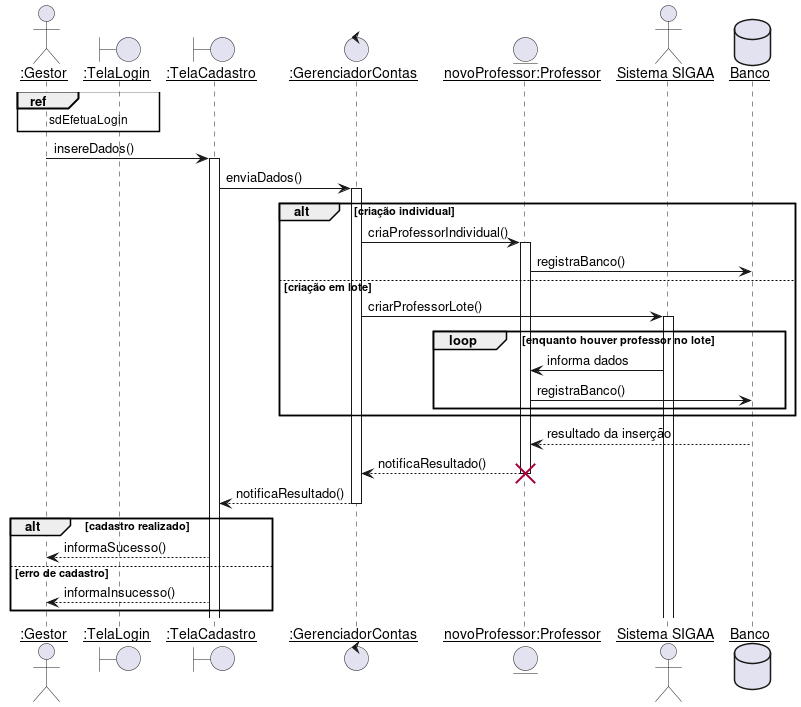

The diagram above was rendered by PlantUML. Its source (embedded in the PNG):
@startuml
skinparam sequenceParticipant underline

actor ":Gestor" as Gestor
boundary ":TelaLogin"   as TelaLogin
boundary ":TelaCadastro"    as TelaCadastro
control ":GerenciadorContas" as GerenciadorContas
entity "novoProfessor:Professor" as novoProfessor
actor "Sistema SIGAA" as SIGAA
database Banco

ref over Gestor, TelaLogin : sdEfetuaLogin

Gestor -> TelaCadastro ++: insereDados()
TelaCadastro -> GerenciadorContas ++: enviaDados()
alt criação individual
    GerenciadorContas -> novoProfessor ++: criaProfessorIndividual()
    novoProfessor -> Banco : registraBanco()
else criação em lote
    GerenciadorContas -> SIGAA ++: criarProfessorLote()
    loop enquanto houver professor no lote
        SIGAA -> novoProfessor : informa dados
        novoProfessor -> Banco : registraBanco()
    end
end
Banco --> novoProfessor : resultado da inserção
novoProfessor --> GerenciadorContas --: notificaResultado()
destroy novoProfessor
GerenciadorContas --> TelaCadastro --: notificaResultado()

alt cadastro realizado
    TelaCadastro --> Gestor : informaSucesso()
else erro de cadastro
    TelaCadastro --> Gestor : informaInsucesso()
end
@enduml